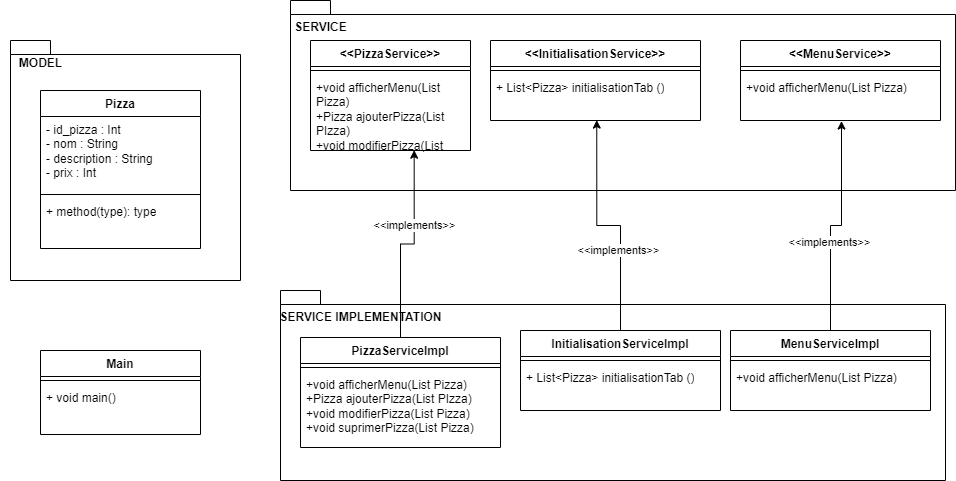

The diagram above was exported from draw.io. Its source (the exported page's mxGraphModel, read from the mxfile embedded in the PNG):
<mxGraphModel dx="1172" dy="627" grid="1" gridSize="10" guides="1" tooltips="1" connect="1" arrows="1" fold="1" page="1" pageScale="1" pageWidth="827" pageHeight="1169" background="none" math="0" shadow="0">
  <root>
    <mxCell id="0" />
    <mxCell id="1" parent="0" />
    <mxCell id="wjpZIfiA7nC97DiTXHVS-33" value="" style="shape=folder;fontStyle=1;spacingTop=10;tabWidth=40;tabHeight=14;tabPosition=left;html=1;whiteSpace=wrap;" vertex="1" parent="1">
      <mxGeometry x="280" y="350" width="665" height="190" as="geometry" />
    </mxCell>
    <mxCell id="wjpZIfiA7nC97DiTXHVS-31" value="" style="shape=folder;fontStyle=1;spacingTop=10;tabWidth=40;tabHeight=14;tabPosition=left;html=1;whiteSpace=wrap;" vertex="1" parent="1">
      <mxGeometry x="290" y="60" width="665" height="190" as="geometry" />
    </mxCell>
    <mxCell id="wjpZIfiA7nC97DiTXHVS-29" value="" style="shape=folder;fontStyle=1;spacingTop=10;tabWidth=40;tabHeight=14;tabPosition=left;html=1;whiteSpace=wrap;" vertex="1" parent="1">
      <mxGeometry x="10" y="100" width="230" height="240" as="geometry" />
    </mxCell>
    <mxCell id="wjpZIfiA7nC97DiTXHVS-1" value="Pizza" style="swimlane;fontStyle=1;align=center;verticalAlign=top;childLayout=stackLayout;horizontal=1;startSize=26;horizontalStack=0;resizeParent=1;resizeParentMax=0;resizeLast=0;collapsible=1;marginBottom=0;whiteSpace=wrap;html=1;" vertex="1" parent="1">
      <mxGeometry x="40" y="150" width="160" height="158" as="geometry" />
    </mxCell>
    <mxCell id="wjpZIfiA7nC97DiTXHVS-2" value="- id_pizza : Int&lt;br&gt;- nom : String&lt;br&gt;- description : String&lt;br&gt;- prix : Int&amp;nbsp;" style="text;strokeColor=none;fillColor=none;align=left;verticalAlign=top;spacingLeft=4;spacingRight=4;overflow=hidden;rotatable=0;points=[[0,0.5],[1,0.5]];portConstraint=eastwest;whiteSpace=wrap;html=1;" vertex="1" parent="wjpZIfiA7nC97DiTXHVS-1">
      <mxGeometry y="26" width="160" height="74" as="geometry" />
    </mxCell>
    <mxCell id="wjpZIfiA7nC97DiTXHVS-3" value="" style="line;strokeWidth=1;fillColor=none;align=left;verticalAlign=middle;spacingTop=-1;spacingLeft=3;spacingRight=3;rotatable=0;labelPosition=right;points=[];portConstraint=eastwest;strokeColor=inherit;" vertex="1" parent="wjpZIfiA7nC97DiTXHVS-1">
      <mxGeometry y="100" width="160" height="8" as="geometry" />
    </mxCell>
    <mxCell id="wjpZIfiA7nC97DiTXHVS-4" value="+ method(type): type" style="text;strokeColor=none;fillColor=none;align=left;verticalAlign=top;spacingLeft=4;spacingRight=4;overflow=hidden;rotatable=0;points=[[0,0.5],[1,0.5]];portConstraint=eastwest;whiteSpace=wrap;html=1;" vertex="1" parent="wjpZIfiA7nC97DiTXHVS-1">
      <mxGeometry y="108" width="160" height="50" as="geometry" />
    </mxCell>
    <mxCell id="wjpZIfiA7nC97DiTXHVS-5" value="&amp;lt;&amp;lt;PizzaService&amp;gt;&amp;gt;" style="swimlane;fontStyle=1;align=center;verticalAlign=top;childLayout=stackLayout;horizontal=1;startSize=26;horizontalStack=0;resizeParent=1;resizeParentMax=0;resizeLast=0;collapsible=1;marginBottom=0;whiteSpace=wrap;html=1;" vertex="1" parent="1">
      <mxGeometry x="310" y="100" width="160" height="110" as="geometry" />
    </mxCell>
    <mxCell id="wjpZIfiA7nC97DiTXHVS-7" value="" style="line;strokeWidth=1;fillColor=none;align=left;verticalAlign=middle;spacingTop=-1;spacingLeft=3;spacingRight=3;rotatable=0;labelPosition=right;points=[];portConstraint=eastwest;strokeColor=inherit;" vertex="1" parent="wjpZIfiA7nC97DiTXHVS-5">
      <mxGeometry y="26" width="160" height="8" as="geometry" />
    </mxCell>
    <mxCell id="wjpZIfiA7nC97DiTXHVS-8" value="+void afficherMenu(List Pizza)&lt;br&gt;+Pizza ajouterPizza(List PIzza)&lt;br&gt;+void modifierPizza(List Pizza)&lt;br&gt;+void suprimerPizza(List Pizza)" style="text;strokeColor=none;fillColor=none;align=left;verticalAlign=top;spacingLeft=4;spacingRight=4;overflow=hidden;rotatable=0;points=[[0,0.5],[1,0.5]];portConstraint=eastwest;whiteSpace=wrap;html=1;" vertex="1" parent="wjpZIfiA7nC97DiTXHVS-5">
      <mxGeometry y="34" width="160" height="76" as="geometry" />
    </mxCell>
    <mxCell id="wjpZIfiA7nC97DiTXHVS-10" value="&amp;lt;&amp;lt;InitialisationService&amp;gt;&amp;gt;" style="swimlane;fontStyle=1;align=center;verticalAlign=top;childLayout=stackLayout;horizontal=1;startSize=26;horizontalStack=0;resizeParent=1;resizeParentMax=0;resizeLast=0;collapsible=1;marginBottom=0;whiteSpace=wrap;html=1;" vertex="1" parent="1">
      <mxGeometry x="490" y="100" width="210" height="80" as="geometry" />
    </mxCell>
    <mxCell id="wjpZIfiA7nC97DiTXHVS-11" value="" style="line;strokeWidth=1;fillColor=none;align=left;verticalAlign=middle;spacingTop=-1;spacingLeft=3;spacingRight=3;rotatable=0;labelPosition=right;points=[];portConstraint=eastwest;strokeColor=inherit;" vertex="1" parent="wjpZIfiA7nC97DiTXHVS-10">
      <mxGeometry y="26" width="210" height="8" as="geometry" />
    </mxCell>
    <mxCell id="wjpZIfiA7nC97DiTXHVS-12" value="+ List&amp;lt;Pizza&amp;gt; initialisationTab ()" style="text;strokeColor=none;fillColor=none;align=left;verticalAlign=top;spacingLeft=4;spacingRight=4;overflow=hidden;rotatable=0;points=[[0,0.5],[1,0.5]];portConstraint=eastwest;whiteSpace=wrap;html=1;" vertex="1" parent="wjpZIfiA7nC97DiTXHVS-10">
      <mxGeometry y="34" width="210" height="46" as="geometry" />
    </mxCell>
    <mxCell id="wjpZIfiA7nC97DiTXHVS-13" value="&amp;lt;&amp;lt;MenuService&amp;gt;&amp;gt;" style="swimlane;fontStyle=1;align=center;verticalAlign=top;childLayout=stackLayout;horizontal=1;startSize=26;horizontalStack=0;resizeParent=1;resizeParentMax=0;resizeLast=0;collapsible=1;marginBottom=0;whiteSpace=wrap;html=1;" vertex="1" parent="1">
      <mxGeometry x="740" y="100" width="200" height="80" as="geometry" />
    </mxCell>
    <mxCell id="wjpZIfiA7nC97DiTXHVS-14" value="" style="line;strokeWidth=1;fillColor=none;align=left;verticalAlign=middle;spacingTop=-1;spacingLeft=3;spacingRight=3;rotatable=0;labelPosition=right;points=[];portConstraint=eastwest;strokeColor=inherit;" vertex="1" parent="wjpZIfiA7nC97DiTXHVS-13">
      <mxGeometry y="26" width="200" height="8" as="geometry" />
    </mxCell>
    <mxCell id="wjpZIfiA7nC97DiTXHVS-15" value="+void afficherMenu(List Pizza)" style="text;strokeColor=none;fillColor=none;align=left;verticalAlign=top;spacingLeft=4;spacingRight=4;overflow=hidden;rotatable=0;points=[[0,0.5],[1,0.5]];portConstraint=eastwest;whiteSpace=wrap;html=1;" vertex="1" parent="wjpZIfiA7nC97DiTXHVS-13">
      <mxGeometry y="34" width="200" height="46" as="geometry" />
    </mxCell>
    <mxCell id="wjpZIfiA7nC97DiTXHVS-16" value="PizzaServiceImpl" style="swimlane;fontStyle=1;align=center;verticalAlign=top;childLayout=stackLayout;horizontal=1;startSize=26;horizontalStack=0;resizeParent=1;resizeParentMax=0;resizeLast=0;collapsible=1;marginBottom=0;whiteSpace=wrap;html=1;" vertex="1" parent="1">
      <mxGeometry x="300" y="397" width="200" height="110" as="geometry" />
    </mxCell>
    <mxCell id="wjpZIfiA7nC97DiTXHVS-17" value="" style="line;strokeWidth=1;fillColor=none;align=left;verticalAlign=middle;spacingTop=-1;spacingLeft=3;spacingRight=3;rotatable=0;labelPosition=right;points=[];portConstraint=eastwest;strokeColor=inherit;" vertex="1" parent="wjpZIfiA7nC97DiTXHVS-16">
      <mxGeometry y="26" width="200" height="8" as="geometry" />
    </mxCell>
    <mxCell id="wjpZIfiA7nC97DiTXHVS-18" value="+void afficherMenu(List Pizza)&lt;br&gt;+Pizza ajouterPizza(List PIzza)&lt;br&gt;+void modifierPizza(List Pizza)&lt;br&gt;+void suprimerPizza(List Pizza)" style="text;strokeColor=none;fillColor=none;align=left;verticalAlign=top;spacingLeft=4;spacingRight=4;overflow=hidden;rotatable=0;points=[[0,0.5],[1,0.5]];portConstraint=eastwest;whiteSpace=wrap;html=1;" vertex="1" parent="wjpZIfiA7nC97DiTXHVS-16">
      <mxGeometry y="34" width="200" height="76" as="geometry" />
    </mxCell>
    <mxCell id="wjpZIfiA7nC97DiTXHVS-19" value="InitialisationServiceImpl" style="swimlane;fontStyle=1;align=center;verticalAlign=top;childLayout=stackLayout;horizontal=1;startSize=26;horizontalStack=0;resizeParent=1;resizeParentMax=0;resizeLast=0;collapsible=1;marginBottom=0;whiteSpace=wrap;html=1;" vertex="1" parent="1">
      <mxGeometry x="520" y="390" width="200" height="80" as="geometry" />
    </mxCell>
    <mxCell id="wjpZIfiA7nC97DiTXHVS-20" value="" style="line;strokeWidth=1;fillColor=none;align=left;verticalAlign=middle;spacingTop=-1;spacingLeft=3;spacingRight=3;rotatable=0;labelPosition=right;points=[];portConstraint=eastwest;strokeColor=inherit;" vertex="1" parent="wjpZIfiA7nC97DiTXHVS-19">
      <mxGeometry y="26" width="200" height="8" as="geometry" />
    </mxCell>
    <mxCell id="wjpZIfiA7nC97DiTXHVS-21" value="+ List&amp;lt;Pizza&amp;gt; initialisationTab ()" style="text;strokeColor=none;fillColor=none;align=left;verticalAlign=top;spacingLeft=4;spacingRight=4;overflow=hidden;rotatable=0;points=[[0,0.5],[1,0.5]];portConstraint=eastwest;whiteSpace=wrap;html=1;" vertex="1" parent="wjpZIfiA7nC97DiTXHVS-19">
      <mxGeometry y="34" width="200" height="46" as="geometry" />
    </mxCell>
    <mxCell id="wjpZIfiA7nC97DiTXHVS-22" value="MenuServiceImpl" style="swimlane;fontStyle=1;align=center;verticalAlign=top;childLayout=stackLayout;horizontal=1;startSize=26;horizontalStack=0;resizeParent=1;resizeParentMax=0;resizeLast=0;collapsible=1;marginBottom=0;whiteSpace=wrap;html=1;" vertex="1" parent="1">
      <mxGeometry x="730" y="390" width="200" height="80" as="geometry" />
    </mxCell>
    <mxCell id="wjpZIfiA7nC97DiTXHVS-23" value="" style="line;strokeWidth=1;fillColor=none;align=left;verticalAlign=middle;spacingTop=-1;spacingLeft=3;spacingRight=3;rotatable=0;labelPosition=right;points=[];portConstraint=eastwest;strokeColor=inherit;" vertex="1" parent="wjpZIfiA7nC97DiTXHVS-22">
      <mxGeometry y="26" width="200" height="8" as="geometry" />
    </mxCell>
    <mxCell id="wjpZIfiA7nC97DiTXHVS-24" value="+void afficherMenu(List Pizza)" style="text;strokeColor=none;fillColor=none;align=left;verticalAlign=top;spacingLeft=4;spacingRight=4;overflow=hidden;rotatable=0;points=[[0,0.5],[1,0.5]];portConstraint=eastwest;whiteSpace=wrap;html=1;" vertex="1" parent="wjpZIfiA7nC97DiTXHVS-22">
      <mxGeometry y="34" width="200" height="46" as="geometry" />
    </mxCell>
    <mxCell id="wjpZIfiA7nC97DiTXHVS-25" value="Main" style="swimlane;fontStyle=1;align=center;verticalAlign=top;childLayout=stackLayout;horizontal=1;startSize=26;horizontalStack=0;resizeParent=1;resizeParentMax=0;resizeLast=0;collapsible=1;marginBottom=0;whiteSpace=wrap;html=1;" vertex="1" parent="1">
      <mxGeometry x="40" y="410" width="160" height="84" as="geometry" />
    </mxCell>
    <mxCell id="wjpZIfiA7nC97DiTXHVS-27" value="" style="line;strokeWidth=1;fillColor=none;align=left;verticalAlign=middle;spacingTop=-1;spacingLeft=3;spacingRight=3;rotatable=0;labelPosition=right;points=[];portConstraint=eastwest;strokeColor=inherit;" vertex="1" parent="wjpZIfiA7nC97DiTXHVS-25">
      <mxGeometry y="26" width="160" height="8" as="geometry" />
    </mxCell>
    <mxCell id="wjpZIfiA7nC97DiTXHVS-28" value="+ void main()" style="text;strokeColor=none;fillColor=none;align=left;verticalAlign=top;spacingLeft=4;spacingRight=4;overflow=hidden;rotatable=0;points=[[0,0.5],[1,0.5]];portConstraint=eastwest;whiteSpace=wrap;html=1;" vertex="1" parent="wjpZIfiA7nC97DiTXHVS-25">
      <mxGeometry y="34" width="160" height="50" as="geometry" />
    </mxCell>
    <mxCell id="wjpZIfiA7nC97DiTXHVS-35" value="MODEL" style="text;align=center;fontStyle=1;verticalAlign=middle;spacingLeft=3;spacingRight=3;strokeColor=none;rotatable=0;points=[[0,0.5],[1,0.5]];portConstraint=eastwest;html=1;" vertex="1" parent="1">
      <mxGeometry y="110" width="80" height="26" as="geometry" />
    </mxCell>
    <mxCell id="wjpZIfiA7nC97DiTXHVS-36" value="SERVICE" style="text;align=center;fontStyle=1;verticalAlign=middle;spacingLeft=3;spacingRight=3;strokeColor=none;rotatable=0;points=[[0,0.5],[1,0.5]];portConstraint=eastwest;html=1;" vertex="1" parent="1">
      <mxGeometry x="280" y="74" width="80" height="26" as="geometry" />
    </mxCell>
    <mxCell id="wjpZIfiA7nC97DiTXHVS-37" value="SERVICE IMPLEMENTATION" style="text;align=center;fontStyle=1;verticalAlign=middle;spacingLeft=3;spacingRight=3;strokeColor=none;rotatable=0;points=[[0,0.5],[1,0.5]];portConstraint=eastwest;html=1;" vertex="1" parent="1">
      <mxGeometry x="320" y="364" width="80" height="26" as="geometry" />
    </mxCell>
    <mxCell id="wjpZIfiA7nC97DiTXHVS-38" style="edgeStyle=orthogonalEdgeStyle;rounded=0;orthogonalLoop=1;jettySize=auto;html=1;exitX=0.5;exitY=0;exitDx=0;exitDy=0;entryX=0.648;entryY=0.996;entryDx=0;entryDy=0;entryPerimeter=0;" edge="1" parent="1" source="wjpZIfiA7nC97DiTXHVS-16" target="wjpZIfiA7nC97DiTXHVS-8">
      <mxGeometry relative="1" as="geometry" />
    </mxCell>
    <mxCell id="wjpZIfiA7nC97DiTXHVS-39" value="&amp;lt;&amp;lt;implements&amp;gt;&amp;gt;" style="edgeLabel;html=1;align=center;verticalAlign=middle;resizable=0;points=[];" vertex="1" connectable="0" parent="wjpZIfiA7nC97DiTXHVS-38">
      <mxGeometry x="0.2576" relative="1" as="geometry">
        <mxPoint as="offset" />
      </mxGeometry>
    </mxCell>
    <mxCell id="wjpZIfiA7nC97DiTXHVS-40" style="edgeStyle=orthogonalEdgeStyle;rounded=0;orthogonalLoop=1;jettySize=auto;html=1;exitX=0.5;exitY=0;exitDx=0;exitDy=0;entryX=0.506;entryY=0.991;entryDx=0;entryDy=0;entryPerimeter=0;" edge="1" parent="1" source="wjpZIfiA7nC97DiTXHVS-19" target="wjpZIfiA7nC97DiTXHVS-12">
      <mxGeometry relative="1" as="geometry" />
    </mxCell>
    <mxCell id="wjpZIfiA7nC97DiTXHVS-41" value="&amp;lt;&amp;lt;implements&amp;gt;&amp;gt;" style="edgeLabel;html=1;align=center;verticalAlign=middle;resizable=0;points=[];" vertex="1" connectable="0" parent="wjpZIfiA7nC97DiTXHVS-40">
      <mxGeometry x="-0.3079" y="3" relative="1" as="geometry">
        <mxPoint as="offset" />
      </mxGeometry>
    </mxCell>
    <mxCell id="wjpZIfiA7nC97DiTXHVS-42" style="edgeStyle=orthogonalEdgeStyle;rounded=0;orthogonalLoop=1;jettySize=auto;html=1;exitX=0.5;exitY=0;exitDx=0;exitDy=0;entryX=0.505;entryY=1.012;entryDx=0;entryDy=0;entryPerimeter=0;" edge="1" parent="1" source="wjpZIfiA7nC97DiTXHVS-22" target="wjpZIfiA7nC97DiTXHVS-15">
      <mxGeometry relative="1" as="geometry" />
    </mxCell>
    <mxCell id="wjpZIfiA7nC97DiTXHVS-43" value="&amp;lt;&amp;lt;implements&amp;gt;&amp;gt;" style="edgeLabel;html=1;align=center;verticalAlign=middle;resizable=0;points=[];" vertex="1" connectable="0" parent="wjpZIfiA7nC97DiTXHVS-42">
      <mxGeometry x="-0.1906" y="2" relative="1" as="geometry">
        <mxPoint as="offset" />
      </mxGeometry>
    </mxCell>
  </root>
</mxGraphModel>